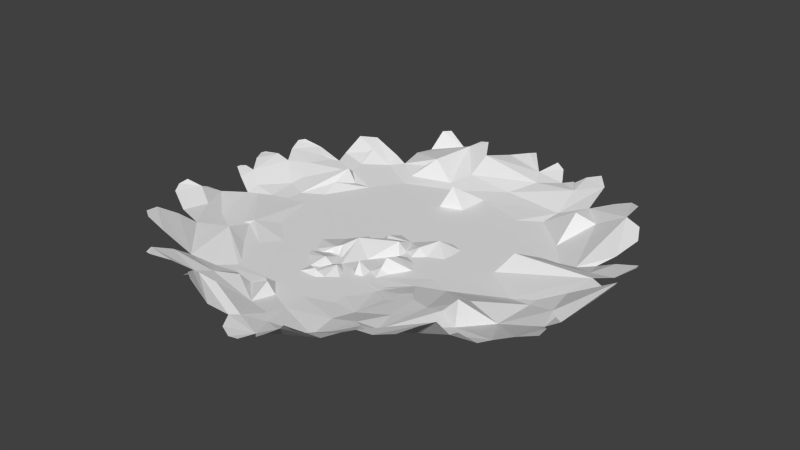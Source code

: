 # Source: flower2.blend  (saved by Blender 2.74.0; exported with 4.5.12 LTS)
import bpy
from mathutils import Matrix  # noqa: F401  (used for matrix-valued properties, if any)

bpy.ops.wm.read_factory_settings(use_empty=True)
scene = bpy.context.scene
scene.name = 'Scene'

# ---- collections
col_collection_1 = bpy.data.collections.new('Collection 1'); scene.collection.children.link(col_collection_1)

# ---- world
world_world = bpy.data.worlds.new('World'); scene.world = world_world
world_world.color = (0.05088, 0.05088, 0.05088)
world_world.use_sun_shadow = False
world_world.sun_shadow_jitter_overblur = 0.0
world_world.cycles.sampling_method = 'MANUAL'
world_world.cycles.sample_map_resolution = 256

# ---- meshes
me_circle = bpy.data.meshes.new('Circle')
me_circle.from_pydata([(0.4247, 0.3653, 0.0), (0.4278, 0.587, 0.0), (0.2986, 0.5021, 0.2238), (-0.2921, 0.6876, 0.0), (-0.1359, 0.5411, 0.0), (-0.08219, 0.6388, 0.1819), (-0.04802, 0.5411, 0.161), (0.2547, 0.961, 0.0), (0.5614, -0.3311, 0.1017), (0.7293, -0.3478, 0.0), (0.6095, -0.2287, 0.2812), (0.9873, 0.07624, 0.0), (0.6241, 0.03906, 0.1979), (0.8067, 0.3241, 0.0), (0.5802, 0.4268, 0.0), (0.6366, 0.4698, 0.0), (-0.2677, 0.463, 0.0), (-0.4484, 0.5509, 0.0), (-0.5851, 0.6192, 0.0), (-0.4923, 0.214, 0.1632), (-0.8585, 0.2433, 0.0), (-0.5558, -0.1912, 0.1516), (-0.7218, -0.3914, 0.0), (-0.5313, -0.3621, 0.0), (-0.5069, -0.4304, 0.0), (-0.4142, -0.4011, 0.0), (-0.3654, -0.7136, 0.0), (-0.2433, -0.5964, 0.0), (-0.1457, -0.8259, 0.1159), (-0.07243, -0.7282, 0.0), (0.01057, -0.8357, 0.0), (0.09845, -0.616, 0.0), (0.2254, -0.7429, 0.0), (0.2303, -0.5964, 0.238), (0.406, -0.699, 0.0), (0.3914, -0.4695, 0.0), (0.57, 1.398, 0.0), (0.6306, -0.5915, 0.0), (0.6515, 0.7125, 0.1275), (-0.1025, 1.073, 0.0), (0.4988, 1.697, 0.0), (0.8446, 1.775, 0.0), (1.099, 1.7, 0.0), (1.17, 1.537, 0.0), (0.9633, 1.422, 0.0), (0.8175, 1.151, 0.1511), (1.211, 1.32, 0.0), (1.373, 1.581, 0.0), (1.801, 1.693, 0.0), (2.191, 1.632, 0.0), (2.465, 1.364, 0.3553), (2.235, 1.042, 0.0), (1.807, 0.7949, 0.0), (1.441, 0.8288, 0.0), (1.214, 1.069, 0.0), (0.8662, 0.6729, 0.0), (1.188, 0.8255, 0.0), (1.624, -1.192, 0.1543), (1.949, -1.697, 0.2214), (-0.6444, 1.456, 0.0), (-0.4212, 1.602, 0.0), (-0.3364, 1.715, 0.0), (-0.3703, 1.891, 0.0), (-0.4862, 1.922, 0.0), (-0.7207, 2.063, 0.0), (-0.9015, 2.049, 0.0), (-1.178, 1.848, 0.0), (-1.173, 1.696, 0.0), (-1.322, 1.571, 0.0), (-1.328, 1.314, 0.0), (-1.133, 1.193, 0.0), (-0.8535, 1.238, 0.0), (-0.9523, 1.684, 0.0), (-0.8026, 1.422, 0.0), (0.06133, 1.446, 0.0), (0.132, 1.68, 0.0), (0.228, 1.708, 0.0), (0.3665, 1.66, 0.0), (1.1, 0.6618, 0.0), (1.112, 0.1864, 0.0), (1.103, 0.2881, 0.0), (1.482, 0.695, 0.0), (1.501, 0.06187, 0.0), (1.535, 0.141, 0.0), (1.622, 0.2512, 0.0), (1.712, 0.48, 0.0), (1.631, 0.6863, 0.0), (1.3, 0.124, 0.0), (-0.6783, 0.5684, 0.0), (-0.9749, 0.8763, 0.0), (-1.118, 0.6304, 0.0), (-1.229, 0.9553, 0.0), (-1.271, 1.091, 0.0), (-1.576, 1.043, 0.0), (-1.669, 0.8451, 0.0), (-1.655, 0.6756, 0.0), (-1.483, 0.5541, 0.0), (-1.452, 0.393, 0.0), (-1.294, 0.3733, 0.0), (-1.158, 0.506, 0.0), (-0.4677, -0.9558, 0.0), (-0.6655, -1.021, 0.0), (-0.8802, -0.97, 0.0), (-0.8661, -1.139, 0.0), (-0.6712, -1.298, 0.0), (-0.3971, -1.19, 0.104), (-0.3999, -1.1, 0.0), (-0.1372, -1.176, 0.0), (0.08601, -1.007, 0.0), (-0.2728, -1.292, 0.0), (0.02668, -1.433, 0.0), (0.2075, -1.405, 0.0), (0.2555, -1.289, 0.0), (0.4118, -1.023, 0.0), (0.4005, -1.164, 0.0), (0.2678, -1.195, 0.0), (0.3346, -1.527, 0.0), (0.6341, -1.447, 0.0), (0.798, -1.306, 0.0), (0.9618, -0.9728, 0.001049), (0.442, -0.7863, 0.0), (1.021, -0.8824, 0.005033), (0.9901, -0.7355, 0.000557), (1.196, -0.7044, 0.0249), (1.468, -0.6366, 0.0786), (1.504, -0.9106, 0.1298), (1.363, -1.193, 0.07957), (1.428, -0.3626, 0.01887), (0.7499, -0.4586, 0.0), (1.976, -0.1224, 0.006506), (2.759, -0.7666, 0.3568), (2.945, -1.069, 0.6394), (2.713, -1.19, 0.381), (2.335, -1.168, 0.2787), (1.917, -1.012, 0.2127), (1.705, -0.792, 0.1651), (2.124, -2.226, 0.2628), (2.145, -2.514, 0.3673), (-0.9744, -0.93, 0.0), (-1.0, -0.7251, 0.0), (-1.264, -0.5391, 0.0), (-1.464, -0.2896, 0.0), (-1.518, -0.6451, 0.0), (-1.278, -1.045, 0.0), (-1.142, -1.081, 0.0), (-1.076, -0.5744, 0.0), (-0.5106, -0.7581, 0.1393), (-0.7413, -0.9464, 0.0), (-0.8559, -0.4879, 0.0), (-0.6388, -0.2913, 0.1261), (-1.223, -0.08647, 0.0), (-1.333, 0.2502, 0.0), (-1.025, -0.4396, 0.0), (-1.512, -0.1992, 0.0), (-1.766, -0.6399, 0.0), (-2.029, -0.9168, 0.0), (-2.074, -1.03, 0.0), (-2.36, -1.188, 0.0), (-2.738, -1.225, 0.2463), (-2.972, -1.106, 0.001628), (-3.047, -0.9535, 0.0), (-2.813, -0.4551, 0.06239), (-2.379, -0.1059, 0.0), (-2.033, -0.06525, 0.0), (-1.996, -0.2076, 0.0), (-1.847, -0.2856, 0.0), (-1.47, -0.1195, 0.0), (1.925, -2.47, 0.3653), (-2.013, 0.25, 0.0), (-1.773, -1.299, 0.0), (-1.85, -1.727, 0.0), (-1.667, -2.072, 0.01114), (-1.284, -2.293, 0.1313), (-1.081, -2.215, 0.0003195), (-0.8097, -1.889, 0.0), (-0.8029, -1.574, 0.0), (-0.925, -1.15, 0.0), (-0.5228, -1.288, 0.0), (-0.7093, -1.607, 0.0), (-0.7398, -1.895, 0.0), (-0.655, -2.207, 0.2444), (-0.5499, -2.271, 0.2446), (-0.2143, -2.2, 0.0), (0.07724, -1.953, 0.0), (0.1213, -1.634, 0.0), (-0.3858, -2.242, 0.0), (-0.4795, -2.757, 0.06049), (-0.9189, -3.174, 0.4884), (-1.358, -3.229, 0.5334), (-1.757, -3.25, 0.3596), (-1.844, -3.029, 0.2855), (-1.868, -2.885, 0.2558), (-1.745, -2.54, 0.1438), (1.705, -2.315, 0.2896), (-1.541, -2.138, 0.01454), (-1.28, -3.262, 0.595), (-1.275, -3.392, 0.6954), (-1.109, -3.638, 0.8254), (-0.9579, -3.717, 0.7785), (-0.5332, -3.728, 0.4372), (-0.1036, -3.364, 0.2183), (0.05751, -2.875, 0.0887), (0.1063, -2.46, 0.002273), (-0.005071, -2.023, 0.0), (-0.2305, -3.53, 0.2408), (-0.04013, -3.841, 0.2259), (0.2674, -3.988, 0.2259), (0.4676, -3.959, 0.2411), (0.5506, -3.622, 0.2124), (0.8142, -3.857, 0.3697), (1.044, -3.866, 0.5208), (1.312, -3.754, 0.6892), (1.556, -3.905, 0.9245), (1.722, -3.91, 0.9389), (2.005, -3.525, 0.6776), (2.088, -3.134, 0.6251), (2.103, -2.773, 0.5053), (2.577, -2.905, 0.6665), (3.06, -2.885, 0.8713), (3.328, -2.631, 1.004), (3.348, -2.197, 0.8826), (3.249, -1.705, 0.3525), (3.151, -1.416, 0.318), (0.2975, -3.095, 0.09883), (0.9302, -3.348, 0.219), (1.12, -2.842, 0.02643), (1.043, -2.244, 0.05217), (0.663, -1.738, 0.0), (1.201, -1.807, 0.03885), (0.4844, -1.487, 0.0), (1.434, -1.052, 0.1107), (-2.195, -3.154, 0.4774), (-2.498, -3.392, 0.6031), (-2.615, -3.382, 0.6031), (-2.698, -3.198, 0.6031), (-2.595, -2.774, 0.4209), (-2.493, -2.442, 0.2019), (-2.019, -2.251, 0.05112), (-1.759, -1.899, 2.165e-05), (-3.113, -2.574, 0.5697), (-3.533, -2.579, 0.738), (-3.791, -2.413, 0.7228), (-3.796, -2.144, 0.7034), (-3.635, -1.754, 0.455), (-3.44, -1.47, 0.2056), (-3.009, -1.03, 0.0002606), (-3.283, -1.259, 0.06913), (-4.104, -1.265, 0.2088), (-4.519, -1.104, 0.455), (-4.607, -0.9139, 0.5316), (-4.587, -0.6942, 0.5697), (-4.392, -0.4892, 0.3872), (-3.987, -0.6796, 0.1642), (-3.64, -0.6308, 0.00232), (-3.22, -0.6894, 0.0), (-3.025, -0.5722, 0.0), (-2.871, -0.553, 0.0), (-4.45, -0.2939, 0.2937), (-4.377, 0.02823, 0.08298), (-3.972, 0.4334, 0.03177), (-3.503, 0.7165, 0.0), (-3.132, 0.8532, 0.0), (-2.966, 0.8142, 0.0), (-2.678, 0.9362, 0.0), (-2.122, 0.7068, 0.0), (-1.761, 0.5751, 0.0), (-4.377, 0.6238, 0.2159), (-4.694, 0.8142, 0.3132), (-4.68, 0.9118, 0.3169), (-4.567, 0.9655, 0.3263), (-4.328, 0.9606, 0.2861), (-3.977, 0.7409, 0.0946), (-3.782, 0.5603, 0.01084), (-4.582, 1.317, 0.3846), (-4.694, 1.566, 0.4017), (-4.636, 1.649, 0.4183), (-4.314, 1.737, 0.4313), (-4.011, 1.742, 0.3421), (-3.523, 1.356, 0.0525), (-3.093, 1.195, 0.0), (-4.25, 2.122, 0.4428), (-4.328, 2.41, 0.5357), (-4.265, 2.572, 0.5279), (-3.962, 2.777, 0.3447), (-3.396, 2.781, 0.1493), (-2.888, 2.674, 0.06715), (-2.127, 2.376, 0.0), (-1.77, 2.259, 0.0), (-1.321, 1.995, 0.0), (-1.976, 0.994, 0.0), (-2.328, 1.184, 0.0), (-2.626, 1.477, 0.0), (-2.689, 1.882, 0.1331), (-2.64, 2.278, 0.3479), (-2.518, 2.356, 0.0002549), (-3.503, 1.673, 0.08995), (-3.703, 2.127, 0.2368), (-3.757, 2.596, 0.2498), (-3.537, 2.694, 0.1799), (-2.97, 3.084, 0.08584), (-3.105, 3.424, 0.2282), (-3.023, 3.553, 0.2901), (-2.461, 3.482, 0.06881), (-1.676, 3.031, 0.0), (-1.213, 2.34, 0.0), (-1.711, 3.354, 0.05431), (-1.576, 3.705, 0.237), (-1.348, 3.81, 0.4229), (-0.8029, 3.623, 0.05345), (-0.3987, 3.289, 0.0), (-0.1234, 2.797, 0.4703), (-0.3284, 2.621, 0.0), (-0.4455, 2.369, 0.0), (-0.4045, 2.059, 0.0), (-0.1351, 1.842, 0.0), (-3.558, 3.182, 0.1754), (-3.522, 3.66, 0.4508), (-3.192, 3.892, 0.4297), (-2.496, 3.78, 0.2069), (-2.18, 3.681, 0.1173), (-2.201, 4.166, 0.2249), (-2.067, 4.525, 0.2249), (-2.039, 4.918, 0.5666), (-1.899, 5.066, 0.5666), (-1.442, 4.967, 0.2967), (-1.161, 4.785, 0.4624), (-0.4998, 4.539, 0.5025), (-0.7037, 4.89, 0.6594), (-0.9286, 4.918, 0.6025), (-0.5772, 4.082, 0.1603), (-0.6008, 3.456, 0.0), (-0.207, 5.06, 0.4259), (0.1386, 5.288, 0.4878), (0.3495, 5.271, 0.5611), (0.7068, 4.861, 0.3334), (0.8942, 4.492, 0.2564), (0.4784, 4.029, 0.06832), (0.2206, 3.473, 0.0), (0.1562, 2.793, 0.0), (0.5779, 2.617, 0.0), (0.7185, 2.36, 0.0), (0.6658, 1.833, 0.0), (1.38, 4.755, 0.3011), (1.211, 5.054, 0.4707), (0.9997, 5.148, 0.5454), (1.638, 4.796, 0.394), (1.872, 4.445, 0.3877), (1.872, 3.842, 0.07404), (1.785, 3.426, 0.003309), (1.298, 3.109, 0.0), (0.9352, 2.629, 0.0), (0.8357, 2.131, 0.0), (1.704, 4.729, 0.4115), (1.92, 4.844, 0.5601), (2.247, 4.894, 0.6795), (2.492, 4.616, 0.5851), (2.516, 3.995, 0.3273), (3.013, 4.156, 0.5274), (3.38, 4.161, 0.6698), (3.648, 3.941, 0.7543), (3.614, 3.555, 0.6527), (3.951, 3.472, 0.5757), (4.112, 3.145, 0.4551), (3.975, 2.574, 0.3069), (3.753, 2.246, 0.1565), (3.43, 2.035, 0.1069), (2.97, 3.508, 0.3067), (2.579, 3.362, 0.4953), (2.155, 3.538, 0.08069), (2.571, 2.706, 0.006456), (2.343, 2.191, 0.0), (2.126, 1.862, 0.0), (1.996, 1.663, 0.0), (2.624, 2.097, 0.0), (3.016, 2.12, 0.0001762), (3.917, 1.719, 0.3013), (4.192, 1.338, 0.4512), (3.975, 0.8345, 0.2806), (3.524, 0.5065, 0.1161), (3.014, 0.4069, 0.001348), (2.013, 0.3659, 0.0), (4.204, 2.135, 0.4102), (4.696, 2.094, 0.5703), (4.725, 1.953, 0.5874), (4.496, 1.584, 0.4643), (4.666, 1.063, 0.4755), (5.0, 0.735, 0.9306), (5.1, 0.4831, 1.036), (4.901, 0.1902, 0.808), (4.432, -0.09093, 0.2957), (4.098, 0.1727, 0.2806), (3.524, 0.3249, 0.1013), (4.439, -0.2877, 0.5009), (4.172, -0.5408, 0.3315), (3.497, -0.6462, 0.1563), (2.801, -0.5127, 0.2915), (4.305, -0.4142, 0.3102), (4.523, -0.7024, 0.5013), (4.657, -1.138, 0.634), (4.362, -1.405, 0.6217), (3.987, -1.511, 0.4555), (3.881, -1.786, 0.4917), (3.501, -1.821, 0.5593), (-0.0004146, -0.1044, -0.03279)], [], [(394, 400, 222, 131), (133, 132, 136, 58), (402, 221, 222, 400, 401), (395, 130, 129), (132, 131, 222, 136), (131, 130, 395, 394), (125, 124, 127, 135), (134, 57, 230, 125, 135), (134, 133, 58, 57), (394, 393, 399, 400), (393, 396, 397), (397, 398, 399, 393), (396, 390, 389, 392), (379, 378, 391), (378, 377, 390, 391), (377, 376, 385), (386, 390, 377, 385), (387, 388, 386), (389, 390, 386, 388), (396, 393, 394, 390), (391, 390, 394, 395), (391, 395, 129, 379), (380, 379, 129), (130, 131, 132, 133), (133, 134, 129, 130), (127, 129, 134, 135), (127, 82, 129), (82, 83, 84, 129), (84, 85, 380, 129), (86, 85, 81, 53), (81, 85, 84, 80), (80, 87, 79), (83, 87, 80, 84), (17, 16, 19, 18), (3, 4, 16), (5, 6, 4), (7, 2, 6), (1, 0, 2), (1, 38, 15, 0), (15, 14, 0), (13, 12, 14), (11, 10, 12), (12, 13, 11), (11, 13, 80, 79), (78, 81, 80, 13), (14, 15, 13), (15, 38, 55, 13), (56, 78, 13, 55), (45, 44, 46, 54), (45, 55, 38), (56, 55, 45, 54), (81, 78, 56, 53), (54, 53, 56), (50, 51, 49), (372, 49, 51, 52), (46, 47, 53, 54), (53, 52, 86), (372, 52, 48), (47, 48, 52, 53), (86, 52, 85), (51, 380, 85, 52), (380, 51, 379), (376, 377, 378, 379), (379, 51, 376), (372, 371, 49), (50, 49, 371, 373), (51, 50, 376), (373, 374, 50), (374, 365, 50), (375, 376, 50, 365), (364, 381, 375, 365), (376, 375, 384), (381, 384, 375), (382, 383, 384, 381), (371, 370, 373), (369, 374, 373, 370), (367, 366, 369), (369, 366, 374), (361, 362, 363, 360), (363, 364, 365, 360), (366, 360, 365, 374), (367, 368, 356, 366), (358, 359, 360, 357), (356, 357, 360, 366), (367, 369, 348, 368), (349, 348, 369, 370), (350, 349, 370, 371), (372, 48, 350, 371), (43, 47, 46, 44), (43, 42, 47), (47, 42, 350, 48), (351, 350, 42, 41), (41, 40, 341), (340, 351, 41, 341), (340, 339, 350, 351), (41, 42, 43, 44), (41, 44, 36, 40), (1, 2, 7, 38), (38, 7, 45), (7, 36, 44, 45), (337, 350, 339, 338), (350, 337, 349), (346, 352, 353), (353, 354, 355, 346), (347, 346, 355, 356), (348, 347, 356, 368), (345, 352, 346, 342), (344, 343, 334), (334, 343, 342, 335), (342, 346, 335), (336, 335, 346, 347), (348, 349, 347), (337, 336, 347, 349), (332, 333, 334, 331), (326, 331, 334, 335), (327, 326, 325, 328), (325, 326, 329), (323, 324, 322), (321, 322, 324, 325), (321, 325, 320), (330, 308, 329), (308, 307, 325, 329), (310, 309, 337, 338), (309, 330, 337), (330, 329, 336, 337), (335, 336, 329, 326), (305, 303, 319), (306, 305, 319), (307, 306, 319, 320), (320, 325, 307), (303, 302, 319), (319, 302, 318), (302, 301, 317, 318), (301, 300, 316, 317), (300, 299, 315, 316), (284, 315, 299, 285), (305, 306, 307, 308), (303, 305, 308, 330), (61, 62, 313, 314), (63, 313, 62), (63, 64, 312, 313), (64, 65, 304, 312), (312, 304, 311), (310, 311, 309), (330, 309, 311, 304), (304, 303, 330), (77, 76, 341, 40), (340, 341, 76, 339), (76, 314, 339), (339, 314, 338), (311, 310, 338, 314), (311, 314, 313, 312), (5, 39, 7, 6), (36, 7, 39, 74), (36, 74, 77, 40), (74, 75, 76, 77), (76, 75, 314), (75, 74, 61, 314), (61, 74, 39, 60), (3, 16, 18), (4, 3, 5), (5, 3, 39), (60, 39, 59), (18, 59, 39, 3), (65, 72, 67, 66), (60, 63, 62, 61), (63, 72, 65, 64), (60, 59, 63), (72, 63, 59, 73), (71, 73, 59), (68, 67, 72, 69), (71, 70, 73), (70, 69, 72, 73), (65, 66, 288, 304), (288, 287, 303, 304), (66, 67, 68, 288), (91, 92, 70), (70, 92, 69), (88, 89, 18), (18, 19, 20, 88), (89, 88, 20, 90), (70, 89, 90, 91), (71, 89, 70), (18, 89, 71, 59), (287, 286, 303), (285, 298, 284), (299, 300, 301, 302), (303, 286, 302), (286, 285, 299, 302), (286, 294, 285), (294, 293, 285), (297, 298, 296), (281, 282, 283, 280), (284, 298, 297, 283), (283, 297, 280), (293, 294, 286, 292), (298, 285, 296), (297, 296, 280), (280, 296, 277), (279, 278, 295), (277, 296, 295, 278), (291, 292, 286, 290), (296, 285, 295), (285, 293, 295), (293, 292, 279, 295), (292, 291, 279), (286, 287, 290), (92, 93, 69), (68, 69, 93, 289), (288, 68, 287), (289, 290, 287, 68), (274, 275, 276, 273), (270, 273, 276, 277), (271, 270, 277, 278), (268, 269, 267), (266, 267, 269, 270), (259, 266, 270, 271), (272, 259, 271), (262, 261, 279, 263), (261, 260, 278, 279), (260, 272, 271, 278), (279, 291, 290, 263), (20, 19, 21), (22, 149, 23), (149, 21, 23), (24, 23, 25), (23, 21, 25), (26, 25, 27), (28, 27, 29), (30, 29, 31), (32, 31, 33), (34, 33, 35), (33, 34, 32), (31, 32, 30), (113, 32, 34, 120), (35, 37, 34), (8, 9, 37), (9, 8, 10), (83, 82, 87), (82, 9, 87), (79, 87, 11), (9, 10, 11, 87), (128, 9, 82, 127), (128, 37, 9), (37, 128, 127, 122), (123, 122, 127, 124), (122, 123, 121), (124, 125, 123), (125, 230, 121, 123), (126, 119, 121, 230), (120, 34, 37), (37, 35, 8), (14, 12, 0), (4, 6, 16), (19, 16, 6, 2), (19, 27, 25, 21), (29, 27, 31), (33, 31, 35), (12, 10, 8, 35), (12, 35, 0), (2, 403, 19), (27, 19, 403), (31, 27, 403), (35, 31, 403), (35, 403, 0), (2, 0, 403), (98, 97, 90, 99), (90, 97, 96, 91), (93, 92, 94), (94, 92, 95), (91, 96, 95, 92), (94, 289, 93), (263, 290, 289, 264), (95, 265, 94), (264, 289, 94, 265), (96, 265, 95), (97, 168, 265, 96), (97, 151, 163, 168), (163, 151, 164), (165, 164, 151), (166, 165, 151), (166, 153, 165), (153, 154, 165), (151, 150, 166), (98, 151, 97), (90, 20, 99), (99, 20, 151, 98), (20, 21, 149, 150), (150, 151, 20), (218, 217, 220, 219), (216, 221, 220, 217), (136, 222, 221, 137), (216, 137, 221), (212, 211, 214, 213), (209, 208, 211, 210), (224, 211, 208), (214, 211, 224, 215), (216, 215, 224, 225), (167, 137, 216, 225), (167, 225, 193), (225, 226, 193), (193, 226, 228), (137, 167, 136), (136, 167, 193, 58), (58, 193, 228, 57), (206, 205, 208, 207), (205, 204, 208), (200, 223, 208, 204), (201, 223, 200), (202, 223, 201), (223, 224, 208), (224, 223, 225), (202, 226, 225, 223), (180, 179, 185, 181), (185, 179, 182), (37, 122, 120), (120, 122, 121, 119), (120, 119, 113), (230, 57, 126), (57, 228, 126), (119, 126, 228, 118), (118, 117, 114), (113, 119, 118, 114), (229, 117, 227), (117, 118, 228, 227), (226, 227, 228), (110, 111, 116, 184), (227, 184, 116, 229), (184, 227, 183), (203, 183, 202), (226, 202, 183, 227), (203, 202, 182), (115, 114, 112), (229, 112, 114, 117), (112, 229, 116, 111), (108, 30, 32), (32, 113, 108), (113, 114, 115, 108), (108, 115, 112), (111, 110, 112), (108, 112, 110, 107), (109, 107, 110), (105, 106, 107, 109), (105, 109, 177, 104), (29, 30, 28), (108, 107, 28, 30), (28, 107, 106, 100), (101, 100, 106), (102, 147, 101), (101, 147, 146, 100), (26, 27, 28, 100), (100, 146, 26), (24, 25, 26, 146), (146, 145, 148), (148, 22, 146), (22, 23, 24, 146), (203, 182, 179), (203, 179, 184, 183), (179, 178, 184), (178, 177, 184), (177, 109, 110, 184), (172, 194, 173), (173, 194, 171, 174), (171, 238, 174), (174, 238, 170, 175), (170, 169, 175), (144, 138, 176), (143, 169, 142), (176, 175, 144), (144, 175, 169, 143), (105, 104, 101, 106), (103, 102, 101, 104), (103, 176, 138, 102), (145, 146, 139), (148, 145, 152), (150, 149, 152), (148, 152, 149, 22), (153, 166, 150, 141), (141, 140, 142), (139, 143, 142, 140), (138, 144, 143, 139), (146, 147, 139), (139, 147, 102, 138), (140, 145, 139), (145, 140, 152), (140, 141, 150, 152), (258, 252, 251, 257), (253, 252, 258, 259), (254, 253, 259, 272), (255, 254, 272), (161, 256, 255, 272), (265, 168, 264), (163, 162, 168), (264, 168, 162, 263), (272, 260, 161), (162, 161, 263), (263, 161, 262), (260, 261, 262, 161), (249, 250, 251, 248), (247, 248, 251, 252), (244, 247, 252, 253), (256, 160, 255), (255, 160, 254), (160, 245, 246), (246, 244, 253), (253, 254, 160, 246), (158, 159, 160, 256), (158, 256, 157), (156, 157, 256, 161), (156, 161, 155), (163, 164, 162), (164, 165, 154, 162), (154, 155, 161, 162), (142, 154, 153, 141), (155, 154, 142, 169), (156, 155, 169), (157, 156, 169, 170), (245, 159, 246), (159, 158, 244, 246), (240, 241, 242, 239), (236, 239, 242, 243), (243, 244, 236), (236, 244, 158, 237), (238, 237, 158), (158, 157, 170, 238), (232, 233, 234, 231), (191, 231, 234, 235), (192, 191, 235, 236), (236, 237, 192), (192, 237, 194), (194, 237, 171), (238, 171, 237), (103, 104, 175, 176), (104, 177, 178, 175), (174, 175, 178, 179), (173, 174, 179, 180), (182, 202, 185), (197, 196, 199, 198), (195, 204, 199, 196), (188, 187, 195), (204, 195, 187, 200), (189, 190, 188), (187, 188, 190, 191), (186, 187, 191, 192), (194, 172, 192), (185, 202, 201, 186), (186, 201, 200, 187), (185, 186, 181), (192, 172, 186), (172, 173, 186), (181, 186, 173, 180)])
_uv = me_circle.uv_layers.new(name='UVMap')
_uv.uv.foreach_set('vector', [0.8351, 0.3732, 0.8849, 0.2835, 0.7998, 0.2933, 0.7789, 0.3293, 0.7168, 0.3191, 0.7553, 0.3167, 0.6954, 0.2094, 0.6776, 0.2642, 0.8354, 0.2513, 0.8099, 0.2634, 0.7998, 0.2933, 0.8849, 0.2835, 0.8741, 0.255, 0.7643, 0.387, 0.7599, 0.3607, 0.6803, 0.4275, 0.7553, 0.3167, 0.7789, 0.3293, 0.7998, 0.2933, 0.6954, 0.2094, 0.7789, 0.3293, 0.7599, 0.3607, 0.7643, 0.387, 0.8351, 0.3732, 0.6323, 0.3458, 0.6286, 0.3742, 0.6246, 0.4026, 0.6527, 0.3581, 0.6743, 0.3352, 0.6445, 0.3165, 0.6251, 0.3311, 0.6323, 0.3458, 0.6527, 0.3581, 0.6743, 0.3352, 0.7168, 0.3191, 0.6776, 0.2642, 0.6445, 0.3165, 0.8351, 0.3732, 0.9037, 0.3841, 0.923, 0.2944, 0.8849, 0.2835, 0.9037, 0.3841, 0.9173, 0.3972, 0.9394, 0.3674, 0.9394, 0.3674, 0.953, 0.3221, 0.923, 0.2944, 0.9037, 0.3841, 0.9173, 0.3972, 0.8962, 0.4581, 0.9301, 0.4308, 0.9309, 0.4104, 0.786, 0.4824, 0.8378, 0.4928, 0.8378, 0.4739, 0.8378, 0.4928, 0.8837, 0.5268, 0.8962, 0.4581, 0.8378, 0.4739, 0.8837, 0.5268, 0.9057, 0.579, 0.954, 0.5505, 0.9879, 0.5165, 0.8962, 0.4581, 0.8837, 0.5268, 0.954, 0.5505, 0.9981, 0.4903, 0.9778, 0.4599, 0.9879, 0.5165, 0.9301, 0.4308, 0.8962, 0.4581, 0.9879, 0.5165, 0.9778, 0.4599, 0.9173, 0.3972, 0.9037, 0.3841, 0.8351, 0.3732, 0.8962, 0.4581, 0.8378, 0.4739, 0.8962, 0.4581, 0.8351, 0.3732, 0.7643, 0.387, 0.8378, 0.4739, 0.7643, 0.387, 0.6803, 0.4275, 0.786, 0.4824, 0.6841, 0.4782, 0.786, 0.4824, 0.6803, 0.4275, 0.7599, 0.3607, 0.7789, 0.3293, 0.7553, 0.3167, 0.7168, 0.3191, 0.7168, 0.3191, 0.6743, 0.3352, 0.6803, 0.4275, 0.7599, 0.3607, 0.6246, 0.4026, 0.6803, 0.4275, 0.6743, 0.3352, 0.6527, 0.3581, 0.6246, 0.4026, 0.632, 0.4466, 0.6803, 0.4275, 0.632, 0.4466, 0.6354, 0.4548, 0.6443, 0.4663, 0.6803, 0.4275, 0.6443, 0.4663, 0.6535, 0.49, 0.6841, 0.4782, 0.6803, 0.4275, 0.6452, 0.5114, 0.6535, 0.49, 0.63, 0.5123, 0.6259, 0.5262, 0.63, 0.5123, 0.6535, 0.49, 0.6443, 0.4663, 0.5915, 0.4701, 0.5915, 0.4701, 0.6115, 0.4531, 0.5924, 0.4596, 0.6354, 0.4548, 0.6115, 0.4531, 0.5915, 0.4701, 0.6443, 0.4663, 0.4337, 0.4974, 0.4521, 0.4882, 0.4292, 0.4624, 0.4198, 0.5044, 0.4496, 0.5115, 0.4655, 0.4963, 0.4521, 0.4882, 0.4709, 0.5065, 0.4744, 0.4963, 0.4655, 0.4963, 0.5052, 0.5399, 0.5097, 0.4923, 0.4744, 0.4963, 0.5228, 0.5011, 0.5225, 0.4781, 0.5097, 0.4923, 0.5228, 0.5011, 0.5456, 0.5141, 0.5441, 0.489, 0.5225, 0.4781, 0.5441, 0.489, 0.5383, 0.471, 0.5225, 0.4781, 0.5614, 0.4738, 0.5428, 0.4443, 0.5383, 0.471, 0.5797, 0.4481, 0.5413, 0.4165, 0.5428, 0.4443, 0.5428, 0.4443, 0.5614, 0.4738, 0.5797, 0.4481, 0.5797, 0.4481, 0.5614, 0.4738, 0.5915, 0.4701, 0.5924, 0.4596, 0.5912, 0.5089, 0.63, 0.5123, 0.5915, 0.4701, 0.5614, 0.4738, 0.5383, 0.471, 0.5441, 0.489, 0.5614, 0.4738, 0.5441, 0.489, 0.5456, 0.5141, 0.5674, 0.51, 0.5614, 0.4738, 0.6002, 0.5258, 0.5912, 0.5089, 0.5614, 0.4738, 0.5674, 0.51, 0.5625, 0.5596, 0.5773, 0.5877, 0.6025, 0.5772, 0.6028, 0.5512, 0.5625, 0.5596, 0.5674, 0.51, 0.5456, 0.5141, 0.6002, 0.5258, 0.5674, 0.51, 0.5625, 0.5596, 0.6028, 0.5512, 0.63, 0.5123, 0.5912, 0.5089, 0.6002, 0.5258, 0.6259, 0.5262, 0.6028, 0.5512, 0.6259, 0.5262, 0.6002, 0.5258, 0.7301, 0.5817, 0.7066, 0.5483, 0.7021, 0.6095, 0.6823, 0.6127, 0.7021, 0.6095, 0.7066, 0.5483, 0.6632, 0.5227, 0.6025, 0.5772, 0.619, 0.6043, 0.6259, 0.5262, 0.6028, 0.5512, 0.6259, 0.5262, 0.6632, 0.5227, 0.6452, 0.5114, 0.6823, 0.6127, 0.6632, 0.5227, 0.6625, 0.6159, 0.619, 0.6043, 0.6625, 0.6159, 0.6632, 0.5227, 0.6259, 0.5262, 0.6452, 0.5114, 0.6632, 0.5227, 0.6535, 0.49, 0.7066, 0.5483, 0.6841, 0.4782, 0.6535, 0.49, 0.6632, 0.5227, 0.6841, 0.4782, 0.7066, 0.5483, 0.786, 0.4824, 0.9057, 0.579, 0.8837, 0.5268, 0.8378, 0.4928, 0.786, 0.4824, 0.786, 0.4824, 0.7066, 0.5483, 0.9057, 0.579, 0.6823, 0.6127, 0.6956, 0.6334, 0.7021, 0.6095, 0.7301, 0.5817, 0.7021, 0.6095, 0.6956, 0.6334, 0.7462, 0.6577, 0.7066, 0.5483, 0.7301, 0.5817, 0.9057, 0.579, 0.7462, 0.6577, 0.7862, 0.6601, 0.7301, 0.5817, 0.7862, 0.6601, 0.8283, 0.6513, 0.7301, 0.5817, 0.8777, 0.6185, 0.9057, 0.579, 0.7301, 0.5817, 0.8283, 0.6513, 0.861, 0.6732, 0.9069, 0.6617, 0.8777, 0.6185, 0.8283, 0.6513, 0.9057, 0.579, 0.8777, 0.6185, 0.9367, 0.6046, 0.9069, 0.6617, 0.9367, 0.6046, 0.8777, 0.6185, 0.957, 0.6574, 0.9599, 0.6428, 0.9367, 0.6046, 0.9069, 0.6617, 0.6956, 0.6334, 0.7176, 0.6674, 0.7462, 0.6577, 0.7409, 0.7209, 0.7862, 0.6601, 0.7462, 0.6577, 0.7176, 0.6674, 0.7355, 0.789, 0.7814, 0.8041, 0.7409, 0.7209, 0.7409, 0.7209, 0.7814, 0.8041, 0.7862, 0.6601, 0.8812, 0.8004, 0.8976, 0.7665, 0.8837, 0.7072, 0.8469, 0.809, 0.8837, 0.7072, 0.861, 0.6732, 0.8283, 0.6513, 0.8469, 0.809, 0.7814, 0.8041, 0.8469, 0.809, 0.8283, 0.6513, 0.7862, 0.6601, 0.7355, 0.789, 0.6986, 0.8072, 0.7352, 0.8546, 0.7814, 0.8041, 0.8231, 0.8718, 0.8504, 0.849, 0.8469, 0.809, 0.7859, 0.8713, 0.7352, 0.8546, 0.7859, 0.8713, 0.8469, 0.809, 0.7814, 0.8041, 0.7355, 0.789, 0.7409, 0.7209, 0.6608, 0.7956, 0.6986, 0.8072, 0.6114, 0.7628, 0.6608, 0.7956, 0.7409, 0.7209, 0.7176, 0.6674, 0.5744, 0.7129, 0.6114, 0.7628, 0.7176, 0.6674, 0.6956, 0.6334, 0.6823, 0.6127, 0.6625, 0.6159, 0.5744, 0.7129, 0.6956, 0.6334, 0.5983, 0.5997, 0.619, 0.6043, 0.6025, 0.5772, 0.5773, 0.5877, 0.5983, 0.5997, 0.5911, 0.6166, 0.619, 0.6043, 0.619, 0.6043, 0.5911, 0.6166, 0.5744, 0.7129, 0.6625, 0.6159, 0.5643, 0.6613, 0.5744, 0.7129, 0.5911, 0.6166, 0.5652, 0.6243, 0.5652, 0.6243, 0.53, 0.6162, 0.547, 0.6303, 0.5524, 0.685, 0.5643, 0.6613, 0.5652, 0.6243, 0.547, 0.6303, 0.5524, 0.685, 0.5381, 0.7117, 0.5744, 0.7129, 0.5643, 0.6613, 0.5652, 0.6243, 0.5911, 0.6166, 0.5983, 0.5997, 0.5773, 0.5877, 0.5652, 0.6243, 0.5773, 0.5877, 0.5373, 0.5853, 0.53, 0.6162, 0.5228, 0.5011, 0.5097, 0.4923, 0.5052, 0.5399, 0.5456, 0.5141, 0.5456, 0.5141, 0.5052, 0.5399, 0.5625, 0.5596, 0.5052, 0.5399, 0.5373, 0.5853, 0.5773, 0.5877, 0.5625, 0.5596, 0.5017, 0.8004, 0.5744, 0.7129, 0.5381, 0.7117, 0.4952, 0.73, 0.5744, 0.7129, 0.5017, 0.8004, 0.6114, 0.7628, 0.6698, 0.9013, 0.6526, 0.9308, 0.6746, 0.9427, 0.6746, 0.9427, 0.7079, 0.9478, 0.7328, 0.919, 0.6698, 0.9013, 0.6698, 0.8387, 0.6698, 0.9013, 0.7328, 0.919, 0.7352, 0.8546, 0.6608, 0.7956, 0.6698, 0.8387, 0.7352, 0.8546, 0.6986, 0.8072, 0.6459, 0.9378, 0.6526, 0.9308, 0.6698, 0.9013, 0.6197, 0.9335, 0.581, 0.9742, 0.6024, 0.9645, 0.5512, 0.9444, 0.5512, 0.9444, 0.6024, 0.9645, 0.6197, 0.9335, 0.5703, 0.9062, 0.6197, 0.9335, 0.6698, 0.9013, 0.5703, 0.9062, 0.528, 0.8582, 0.5703, 0.9062, 0.6698, 0.9013, 0.6698, 0.8387, 0.6608, 0.7956, 0.6114, 0.7628, 0.6698, 0.8387, 0.5017, 0.8004, 0.528, 0.8582, 0.6698, 0.8387, 0.6114, 0.7628, 0.4934, 0.9888, 0.5149, 0.987, 0.5512, 0.9444, 0.4583, 0.9651, 0.4285, 0.911, 0.4583, 0.9651, 0.5512, 0.9444, 0.5703, 0.9062, 0.4077, 0.9475, 0.4285, 0.911, 0.3612, 0.9365, 0.3848, 0.9504, 0.3612, 0.9365, 0.4285, 0.911, 0.4206, 0.8636, 0.2862, 0.9657, 0.3326, 0.9555, 0.2719, 0.9504, 0.269, 0.9096, 0.2719, 0.9504, 0.3326, 0.9555, 0.3612, 0.9365, 0.269, 0.9096, 0.3612, 0.9365, 0.2554, 0.8724, 0.4182, 0.7987, 0.3976, 0.816, 0.4206, 0.8636, 0.3976, 0.816, 0.3422, 0.8355, 0.3612, 0.9365, 0.4206, 0.8636, 0.4668, 0.7304, 0.4387, 0.7814, 0.5017, 0.8004, 0.4952, 0.73, 0.4387, 0.7814, 0.4182, 0.7987, 0.5017, 0.8004, 0.4182, 0.7987, 0.4206, 0.8636, 0.528, 0.8582, 0.5017, 0.8004, 0.5703, 0.9062, 0.528, 0.8582, 0.4206, 0.8636, 0.4285, 0.911, 0.3053, 0.7881, 0.3088, 0.7547, 0.2576, 0.8221, 0.319, 0.8245, 0.3053, 0.7881, 0.2576, 0.8221, 0.3422, 0.8355, 0.319, 0.8245, 0.2576, 0.8221, 0.2554, 0.8724, 0.2554, 0.8724, 0.3612, 0.9365, 0.3422, 0.8355, 0.3088, 0.7547, 0.229, 0.8014, 0.2576, 0.8221, 0.2576, 0.8221, 0.229, 0.8014, 0.2254, 0.8323, 0.229, 0.8014, 0.1718, 0.8087, 0.1546, 0.8439, 0.2254, 0.8323, 0.1718, 0.8087, 0.1635, 0.7954, 0.121, 0.8199, 0.1546, 0.8439, 0.1635, 0.7954, 0.1772, 0.7601, 0.1174, 0.7703, 0.121, 0.8199, 0.1339, 0.7287, 0.1174, 0.7703, 0.1772, 0.7601, 0.1855, 0.7176, 0.3053, 0.7881, 0.319, 0.8245, 0.3422, 0.8355, 0.3976, 0.816, 0.3088, 0.7547, 0.3053, 0.7881, 0.3976, 0.816, 0.4182, 0.7987, 0.4451, 0.6182, 0.4416, 0.6363, 0.4382, 0.6538, 0.4656, 0.6313, 0.4298, 0.6395, 0.4382, 0.6538, 0.4416, 0.6363, 0.4298, 0.6395, 0.406, 0.6542, 0.434, 0.686, 0.4382, 0.6538, 0.406, 0.6542, 0.3876, 0.6527, 0.3559, 0.683, 0.434, 0.686, 0.434, 0.686, 0.3559, 0.683, 0.4459, 0.7121, 0.4668, 0.7304, 0.4459, 0.7121, 0.4387, 0.7814, 0.4182, 0.7987, 0.4387, 0.7814, 0.4459, 0.7121, 0.3559, 0.683, 0.3559, 0.683, 0.3088, 0.7547, 0.4182, 0.7987, 0.5166, 0.6124, 0.5025, 0.6174, 0.547, 0.6303, 0.53, 0.6162, 0.5524, 0.685, 0.547, 0.6303, 0.5025, 0.6174, 0.5381, 0.7117, 0.5025, 0.6174, 0.4656, 0.6313, 0.5381, 0.7117, 0.5381, 0.7117, 0.4656, 0.6313, 0.4952, 0.73, 0.4459, 0.7121, 0.4668, 0.7304, 0.4952, 0.73, 0.4656, 0.6313, 0.4459, 0.7121, 0.4656, 0.6313, 0.4382, 0.6538, 0.434, 0.686, 0.4709, 0.5065, 0.4689, 0.5515, 0.5052, 0.5399, 0.4744, 0.4963, 0.5373, 0.5853, 0.5052, 0.5399, 0.4689, 0.5515, 0.4855, 0.5902, 0.5373, 0.5853, 0.4855, 0.5902, 0.5166, 0.6124, 0.53, 0.6162, 0.4855, 0.5902, 0.4927, 0.6145, 0.5025, 0.6174, 0.5166, 0.6124, 0.5025, 0.6174, 0.4927, 0.6145, 0.4656, 0.6313, 0.4927, 0.6145, 0.4855, 0.5902, 0.4451, 0.6182, 0.4656, 0.6313, 0.4451, 0.6182, 0.4855, 0.5902, 0.4689, 0.5515, 0.4365, 0.6064, 0.4496, 0.5115, 0.4521, 0.4882, 0.4198, 0.5044, 0.4655, 0.4963, 0.4496, 0.5115, 0.4709, 0.5065, 0.4709, 0.5065, 0.4496, 0.5115, 0.4689, 0.5515, 0.4365, 0.6064, 0.4689, 0.5515, 0.4138, 0.5912, 0.4198, 0.5044, 0.4138, 0.5912, 0.4689, 0.5515, 0.4496, 0.5115, 0.3876, 0.6527, 0.3824, 0.6149, 0.36, 0.6161, 0.3594, 0.6319, 0.4365, 0.6064, 0.4298, 0.6395, 0.4416, 0.6363, 0.4451, 0.6182, 0.4298, 0.6395, 0.3824, 0.6149, 0.3876, 0.6527, 0.406, 0.6542, 0.4365, 0.6064, 0.4138, 0.5912, 0.4298, 0.6395, 0.3824, 0.6149, 0.4298, 0.6395, 0.4138, 0.5912, 0.3977, 0.5877, 0.3925, 0.5686, 0.3977, 0.5877, 0.4138, 0.5912, 0.3448, 0.6032, 0.36, 0.6161, 0.3824, 0.6149, 0.3442, 0.5765, 0.3925, 0.5686, 0.364, 0.5639, 0.3977, 0.5877, 0.364, 0.5639, 0.3442, 0.5765, 0.3824, 0.6149, 0.3977, 0.5877, 0.3876, 0.6527, 0.3594, 0.6319, 0.3449, 0.6472, 0.3559, 0.683, 0.3449, 0.6472, 0.2992, 0.6745, 0.3088, 0.7547, 0.3559, 0.683, 0.3594, 0.6319, 0.36, 0.6161, 0.3448, 0.6032, 0.3449, 0.6472, 0.3543, 0.5393, 0.35, 0.5534, 0.364, 0.5639, 0.364, 0.5639, 0.35, 0.5534, 0.3442, 0.5765, 0.4103, 0.4992, 0.3801, 0.5311, 0.4198, 0.5044, 0.4198, 0.5044, 0.4292, 0.4624, 0.392, 0.4655, 0.4103, 0.4992, 0.3801, 0.5311, 0.4103, 0.4992, 0.392, 0.4655, 0.3655, 0.5056, 0.364, 0.5639, 0.3801, 0.5311, 0.3655, 0.5056, 0.3543, 0.5393, 0.3925, 0.5686, 0.3801, 0.5311, 0.364, 0.5639, 0.4198, 0.5044, 0.3801, 0.5311, 0.3925, 0.5686, 0.4138, 0.5912, 0.2992, 0.6745, 0.263, 0.6867, 0.3088, 0.7547, 0.1855, 0.7176, 0.1195, 0.7196, 0.1339, 0.7287, 0.1772, 0.7601, 0.1635, 0.7954, 0.1718, 0.8087, 0.229, 0.8014, 0.3088, 0.7547, 0.263, 0.6867, 0.229, 0.8014, 0.263, 0.6867, 0.1855, 0.7176, 0.1772, 0.7601, 0.229, 0.8014, 0.263, 0.6867, 0.2231, 0.6846, 0.1855, 0.7176, 0.2231, 0.6846, 0.2107, 0.6765, 0.1855, 0.7176, 0.09711, 0.7095, 0.1195, 0.7196, 0.1026, 0.6609, 0.03901, 0.6902, 0.04547, 0.707, 0.07626, 0.7282, 0.04696, 0.6604, 0.1339, 0.7287, 0.1195, 0.7196, 0.09711, 0.7095, 0.07626, 0.7282, 0.07626, 0.7282, 0.09711, 0.7095, 0.04696, 0.6604, 0.2107, 0.6765, 0.2231, 0.6846, 0.263, 0.6867, 0.2058, 0.6355, 0.1195, 0.7196, 0.1855, 0.7176, 0.1026, 0.6609, 0.09711, 0.7095, 0.1026, 0.6609, 0.04696, 0.6604, 0.04696, 0.6604, 0.1026, 0.6609, 0.07129, 0.6209, 0.1646, 0.5642, 0.1209, 0.5809, 0.1229, 0.6138, 0.07129, 0.6209, 0.1026, 0.6609, 0.1229, 0.6138, 0.1209, 0.5809, 0.2122, 0.5935, 0.2058, 0.6355, 0.263, 0.6867, 0.2425, 0.5631, 0.1026, 0.6609, 0.1855, 0.7176, 0.1229, 0.6138, 0.1855, 0.7176, 0.2107, 0.6765, 0.1229, 0.6138, 0.2107, 0.6765, 0.2058, 0.6355, 0.1646, 0.5642, 0.1229, 0.6138, 0.2058, 0.6355, 0.2122, 0.5935, 0.1646, 0.5642, 0.263, 0.6867, 0.2992, 0.6745, 0.2425, 0.5631, 0.35, 0.5534, 0.319, 0.5484, 0.3442, 0.5765, 0.3448, 0.6032, 0.3442, 0.5765, 0.319, 0.5484, 0.2783, 0.5433, 0.3449, 0.6472, 0.3448, 0.6032, 0.2992, 0.6745, 0.2783, 0.5433, 0.2425, 0.5631, 0.2992, 0.6745, 0.3448, 0.6032, 0.001772, 0.6026, 0.007731, 0.6113, 0.0405, 0.6204, 0.01319, 0.5768, 0.03901, 0.5399, 0.01319, 0.5768, 0.0405, 0.6204, 0.07129, 0.6209, 0.07477, 0.5171, 0.03901, 0.5399, 0.07129, 0.6209, 0.1209, 0.5809, 0.003261, 0.5348, 0.01468, 0.5404, 0.001772, 0.5247, 0.03405, 0.5049, 0.001772, 0.5247, 0.01468, 0.5404, 0.03901, 0.5399, 0.07526, 0.4852, 0.03405, 0.5049, 0.03901, 0.5399, 0.07477, 0.5171, 0.09463, 0.4983, 0.07526, 0.4852, 0.07477, 0.5171, 0.1776, 0.5247, 0.1607, 0.5287, 0.1646, 0.5642, 0.2069, 0.5373, 0.1607, 0.5287, 0.1229, 0.5145, 0.1209, 0.5809, 0.1646, 0.5642, 0.1229, 0.5145, 0.09463, 0.4983, 0.07477, 0.5171, 0.1209, 0.5809, 0.1646, 0.5642, 0.2122, 0.5935, 0.2425, 0.5631, 0.2069, 0.5373, 0.392, 0.4655, 0.4292, 0.4624, 0.4228, 0.4204, 0.4059, 0.3996, 0.4143, 0.41, 0.4253, 0.4027, 0.4143, 0.41, 0.4228, 0.4204, 0.4253, 0.4027, 0.4277, 0.3956, 0.4253, 0.4027, 0.4372, 0.3986, 0.4253, 0.4027, 0.4228, 0.4204, 0.4372, 0.3986, 0.4421, 0.3662, 0.4372, 0.3986, 0.4546, 0.3783, 0.4645, 0.3545, 0.4546, 0.3783, 0.4719, 0.3647, 0.4804, 0.3535, 0.4719, 0.3647, 0.4893, 0.3763, 0.5022, 0.3632, 0.4893, 0.3763, 0.5027, 0.3783, 0.5206, 0.3677, 0.5027, 0.3783, 0.5191, 0.3915, 0.5027, 0.3783, 0.5206, 0.3677, 0.5022, 0.3632, 0.4893, 0.3763, 0.5022, 0.3632, 0.4804, 0.3535, 0.5212, 0.3341, 0.5022, 0.3632, 0.5206, 0.3677, 0.5243, 0.3586, 0.5191, 0.3915, 0.5435, 0.3789, 0.5206, 0.3677, 0.5364, 0.4059, 0.5535, 0.4041, 0.5435, 0.3789, 0.5535, 0.4041, 0.5364, 0.4059, 0.5413, 0.4165, 0.6354, 0.4548, 0.632, 0.4466, 0.6115, 0.4531, 0.632, 0.4466, 0.5535, 0.4041, 0.6115, 0.4531, 0.5924, 0.4596, 0.6115, 0.4531, 0.5797, 0.4481, 0.5535, 0.4041, 0.5413, 0.4165, 0.5797, 0.4481, 0.6115, 0.4531, 0.5556, 0.3926, 0.5535, 0.4041, 0.632, 0.4466, 0.6246, 0.4026, 0.5556, 0.3926, 0.5435, 0.3789, 0.5535, 0.4041, 0.5435, 0.3789, 0.5556, 0.3926, 0.6246, 0.4026, 0.58, 0.3639, 0.601, 0.3671, 0.58, 0.3639, 0.6246, 0.4026, 0.6286, 0.3742, 0.58, 0.3639, 0.601, 0.3671, 0.5832, 0.3487, 0.6286, 0.3742, 0.6323, 0.3458, 0.601, 0.3671, 0.6323, 0.3458, 0.6251, 0.3311, 0.5832, 0.3487, 0.601, 0.3671, 0.618, 0.3164, 0.5771, 0.3393, 0.5832, 0.3487, 0.6251, 0.3311, 0.5243, 0.3586, 0.5206, 0.3677, 0.5435, 0.3789, 0.5435, 0.3789, 0.5191, 0.3915, 0.5364, 0.4059, 0.5383, 0.471, 0.5428, 0.4443, 0.5225, 0.4781, 0.4655, 0.4963, 0.4744, 0.4963, 0.4521, 0.4882, 0.4292, 0.4624, 0.4521, 0.4882, 0.4744, 0.4963, 0.5097, 0.4923, 0.4292, 0.4624, 0.4546, 0.3783, 0.4372, 0.3986, 0.4228, 0.4204, 0.4719, 0.3647, 0.4546, 0.3783, 0.4893, 0.3763, 0.5027, 0.3783, 0.4893, 0.3763, 0.5191, 0.3915, 0.5428, 0.4443, 0.5413, 0.4165, 0.5364, 0.4059, 0.5191, 0.3915, 0.5428, 0.4443, 0.5191, 0.3915, 0.5225, 0.4781, 0.5097, 0.4923, 0.4793, 0.4294, 0.4292, 0.4624, 0.4546, 0.3783, 0.4292, 0.4624, 0.4793, 0.4294, 0.4893, 0.3763, 0.4546, 0.3783, 0.4793, 0.4294, 0.5191, 0.3915, 0.4893, 0.3763, 0.4793, 0.4294, 0.5191, 0.3915, 0.4793, 0.4294, 0.5225, 0.4781, 0.5097, 0.4923, 0.5225, 0.4781, 0.4793, 0.4294, 0.3477, 0.4789, 0.3316, 0.481, 0.3655, 0.5056, 0.3615, 0.4927, 0.3655, 0.5056, 0.3316, 0.481, 0.3285, 0.4977, 0.3543, 0.5393, 0.319, 0.5484, 0.35, 0.5534, 0.3095, 0.5279, 0.3095, 0.5279, 0.35, 0.5534, 0.3109, 0.5103, 0.3543, 0.5393, 0.3285, 0.4977, 0.3109, 0.5103, 0.35, 0.5534, 0.3095, 0.5279, 0.2783, 0.5433, 0.319, 0.5484, 0.2069, 0.5373, 0.2425, 0.5631, 0.2783, 0.5433, 0.2635, 0.5135, 0.3109, 0.5103, 0.3002, 0.4999, 0.3095, 0.5279, 0.2635, 0.5135, 0.2783, 0.5433, 0.3095, 0.5279, 0.3002, 0.4999, 0.3285, 0.4977, 0.3002, 0.4999, 0.3109, 0.5103, 0.3316, 0.481, 0.2746, 0.4662, 0.3002, 0.4999, 0.3285, 0.4977, 0.3316, 0.481, 0.3437, 0.4662, 0.2725, 0.4334, 0.2746, 0.4662, 0.2725, 0.4334, 0.3437, 0.4662, 0.2763, 0.4187, 0.2915, 0.4106, 0.2763, 0.4187, 0.3437, 0.4662, 0.3297, 0.4278, 0.2915, 0.4106, 0.3437, 0.4662, 0.3297, 0.4278, 0.3255, 0.4196, 0.2915, 0.4106, 0.3255, 0.4196, 0.2996, 0.3738, 0.2915, 0.4106, 0.3437, 0.4662, 0.3549, 0.4312, 0.3297, 0.4278, 0.3477, 0.4789, 0.3437, 0.4662, 0.3316, 0.481, 0.3655, 0.5056, 0.392, 0.4655, 0.3615, 0.4927, 0.3615, 0.4927, 0.392, 0.4655, 0.3437, 0.4662, 0.3477, 0.4789, 0.392, 0.4655, 0.4228, 0.4204, 0.4143, 0.41, 0.3549, 0.4312, 0.3549, 0.4312, 0.3437, 0.4662, 0.392, 0.4655, 0.7906, 0.1409, 0.7414, 0.1389, 0.8199, 0.2123, 0.8179, 0.1673, 0.6932, 0.1526, 0.8099, 0.2634, 0.8199, 0.2123, 0.7414, 0.1389, 0.6954, 0.2094, 0.7998, 0.2933, 0.8099, 0.2634, 0.6975, 0.1794, 0.6932, 0.1526, 0.6975, 0.1794, 0.8099, 0.2634, 0.6376, 0.0351, 0.6128, 0.0508, 0.6833, 0.0746, 0.6545, 0.0346, 0.5621, 0.04017, 0.5353, 0.06447, 0.6128, 0.0508, 0.5855, 0.03916, 0.5739, 0.09291, 0.6128, 0.0508, 0.5353, 0.06447, 0.6833, 0.0746, 0.6128, 0.0508, 0.5739, 0.09291, 0.6917, 0.1151, 0.6932, 0.1526, 0.6917, 0.1151, 0.5739, 0.09291, 0.5932, 0.1454, 0.6751, 0.184, 0.6975, 0.1794, 0.6932, 0.1526, 0.5932, 0.1454, 0.6751, 0.184, 0.5932, 0.1454, 0.6528, 0.2001, 0.5932, 0.1454, 0.5854, 0.2074, 0.6528, 0.2001, 0.6528, 0.2001, 0.5854, 0.2074, 0.6014, 0.2528, 0.6975, 0.1794, 0.6751, 0.184, 0.6954, 0.2094, 0.6954, 0.2094, 0.6751, 0.184, 0.6528, 0.2001, 0.6776, 0.2642, 0.6776, 0.2642, 0.6528, 0.2001, 0.6014, 0.2528, 0.6445, 0.3165, 0.5065, 0.0265, 0.4752, 0.04169, 0.5353, 0.06447, 0.5269, 0.02953, 0.4752, 0.04169, 0.4559, 0.07359, 0.5353, 0.06447, 0.4688, 0.09131, 0.5096, 0.1192, 0.5353, 0.06447, 0.4559, 0.07359, 0.4852, 0.142, 0.5096, 0.1192, 0.4688, 0.09131, 0.4901, 0.185, 0.5096, 0.1192, 0.4852, 0.142, 0.5096, 0.1192, 0.5739, 0.09291, 0.5353, 0.06447, 0.5739, 0.09291, 0.5096, 0.1192, 0.5932, 0.1454, 0.4901, 0.185, 0.5854, 0.2074, 0.5932, 0.1454, 0.5096, 0.1192, 0.4127, 0.2113, 0.404, 0.2437, 0.4401, 0.2077, 0.4234, 0.2046, 0.4401, 0.2077, 0.404, 0.2437, 0.4575, 0.212, 0.5435, 0.3789, 0.58, 0.3639, 0.5243, 0.3586, 0.5243, 0.3586, 0.58, 0.3639, 0.5832, 0.3487, 0.5771, 0.3393, 0.5243, 0.3586, 0.5771, 0.3393, 0.5212, 0.3341, 0.6251, 0.3311, 0.6445, 0.3165, 0.618, 0.3164, 0.6445, 0.3165, 0.6014, 0.2528, 0.618, 0.3164, 0.5771, 0.3393, 0.618, 0.3164, 0.6014, 0.2528, 0.5605, 0.3047, 0.5605, 0.3047, 0.5438, 0.2901, 0.5201, 0.3195, 0.5212, 0.3341, 0.5771, 0.3393, 0.5605, 0.3047, 0.5201, 0.3195, 0.5286, 0.286, 0.5438, 0.2901, 0.5468, 0.2599, 0.5438, 0.2901, 0.5605, 0.3047, 0.6014, 0.2528, 0.5468, 0.2599, 0.5854, 0.2074, 0.5468, 0.2599, 0.6014, 0.2528, 0.482, 0.2915, 0.5004, 0.2945, 0.5133, 0.2819, 0.4916, 0.2707, 0.5468, 0.2599, 0.4916, 0.2707, 0.5133, 0.2819, 0.5286, 0.286, 0.4916, 0.2707, 0.5468, 0.2599, 0.4872, 0.2377, 0.4788, 0.2304, 0.4872, 0.2377, 0.4901, 0.185, 0.5854, 0.2074, 0.4901, 0.185, 0.4872, 0.2377, 0.5468, 0.2599, 0.4788, 0.2304, 0.4901, 0.185, 0.4575, 0.212, 0.5065, 0.3163, 0.5201, 0.3195, 0.5053, 0.3065, 0.5286, 0.286, 0.5053, 0.3065, 0.5201, 0.3195, 0.5438, 0.2901, 0.5053, 0.3065, 0.5286, 0.286, 0.5133, 0.2819, 0.5004, 0.2945, 0.4881, 0.3358, 0.4804, 0.3535, 0.5022, 0.3632, 0.5022, 0.3632, 0.5212, 0.3341, 0.4881, 0.3358, 0.5212, 0.3341, 0.5201, 0.3195, 0.5065, 0.3163, 0.4881, 0.3358, 0.4881, 0.3358, 0.5065, 0.3163, 0.5053, 0.3065, 0.5004, 0.2945, 0.482, 0.2915, 0.5053, 0.3065, 0.4881, 0.3358, 0.5053, 0.3065, 0.482, 0.2915, 0.4654, 0.3182, 0.4516, 0.3062, 0.4654, 0.3182, 0.482, 0.2915, 0.4389, 0.3167, 0.4386, 0.3261, 0.4654, 0.3182, 0.4516, 0.3062, 0.4389, 0.3167, 0.4516, 0.3062, 0.4261, 0.3066, 0.411, 0.3056, 0.4719, 0.3647, 0.4804, 0.3535, 0.4645, 0.3545, 0.4881, 0.3358, 0.4654, 0.3182, 0.4645, 0.3545, 0.4804, 0.3535, 0.4645, 0.3545, 0.4654, 0.3182, 0.4386, 0.3261, 0.4317, 0.3411, 0.4116, 0.3343, 0.4317, 0.3411, 0.4386, 0.3261, 0.3898, 0.3396, 0.4039, 0.342, 0.4116, 0.3343, 0.4116, 0.3343, 0.4039, 0.342, 0.4274, 0.3616, 0.4317, 0.3411, 0.4421, 0.3662, 0.4546, 0.3783, 0.4645, 0.3545, 0.4317, 0.3411, 0.4317, 0.3411, 0.4274, 0.3616, 0.4421, 0.3662, 0.4277, 0.3956, 0.4372, 0.3986, 0.4421, 0.3662, 0.4274, 0.3616, 0.4274, 0.3616, 0.3699, 0.3806, 0.3922, 0.3896, 0.3922, 0.3896, 0.4059, 0.3996, 0.4274, 0.3616, 0.4059, 0.3996, 0.4253, 0.4027, 0.4277, 0.3956, 0.4274, 0.3616, 0.4788, 0.2304, 0.4575, 0.212, 0.404, 0.2437, 0.4788, 0.2304, 0.404, 0.2437, 0.4916, 0.2707, 0.4872, 0.2377, 0.404, 0.2437, 0.4072, 0.2735, 0.4916, 0.2707, 0.4072, 0.2735, 0.4261, 0.3066, 0.4916, 0.2707, 0.4261, 0.3066, 0.4516, 0.3062, 0.482, 0.2915, 0.4916, 0.2707, 0.3487, 0.2024, 0.3226, 0.2185, 0.3694, 0.2105, 0.3694, 0.2105, 0.3226, 0.2185, 0.3097, 0.2252, 0.3969, 0.2442, 0.3097, 0.2252, 0.3004, 0.2432, 0.3969, 0.2442, 0.3969, 0.2442, 0.3004, 0.2432, 0.2911, 0.2611, 0.3976, 0.2769, 0.2911, 0.2611, 0.299, 0.3054, 0.3976, 0.2769, 0.3632, 0.3281, 0.3802, 0.3438, 0.3852, 0.3209, 0.3493, 0.3318, 0.299, 0.3054, 0.3249, 0.3733, 0.3852, 0.3209, 0.3976, 0.2769, 0.3632, 0.3281, 0.3632, 0.3281, 0.3976, 0.2769, 0.299, 0.3054, 0.3493, 0.3318, 0.4389, 0.3167, 0.411, 0.3056, 0.4116, 0.3343, 0.4386, 0.3261, 0.3912, 0.322, 0.3898, 0.3396, 0.4116, 0.3343, 0.411, 0.3056, 0.3912, 0.322, 0.3852, 0.3209, 0.3802, 0.3438, 0.3898, 0.3396, 0.3699, 0.3806, 0.4274, 0.3616, 0.3776, 0.365, 0.3922, 0.3896, 0.3699, 0.3806, 0.3751, 0.3946, 0.3549, 0.4312, 0.4143, 0.41, 0.3751, 0.3946, 0.3922, 0.3896, 0.3751, 0.3946, 0.4143, 0.41, 0.4059, 0.3996, 0.3255, 0.4196, 0.3297, 0.4278, 0.3549, 0.4312, 0.3304, 0.4102, 0.3304, 0.4102, 0.3507, 0.3843, 0.3249, 0.3733, 0.3776, 0.365, 0.3493, 0.3318, 0.3249, 0.3733, 0.3507, 0.3843, 0.3802, 0.3438, 0.3632, 0.3281, 0.3493, 0.3318, 0.3776, 0.365, 0.4274, 0.3616, 0.4039, 0.342, 0.3776, 0.365, 0.3776, 0.365, 0.4039, 0.342, 0.3898, 0.3396, 0.3802, 0.3438, 0.3507, 0.3843, 0.3699, 0.3806, 0.3776, 0.365, 0.3699, 0.3806, 0.3507, 0.3843, 0.3751, 0.3946, 0.3507, 0.3843, 0.3304, 0.4102, 0.3549, 0.4312, 0.3751, 0.3946, 0.03405, 0.4431, 0.07377, 0.3697, 0.03256, 0.3895, 0.0266, 0.4097, 0.109, 0.3748, 0.07377, 0.3697, 0.03405, 0.4431, 0.07526, 0.4852, 0.1517, 0.3687, 0.109, 0.3748, 0.07526, 0.4852, 0.09463, 0.4983, 0.1716, 0.3809, 0.1517, 0.3687, 0.09463, 0.4983, 0.1932, 0.393, 0.1872, 0.3829, 0.1716, 0.3809, 0.09463, 0.4983, 0.3002, 0.4999, 0.2746, 0.4662, 0.2635, 0.5135, 0.2725, 0.4334, 0.2373, 0.4292, 0.2746, 0.4662, 0.2635, 0.5135, 0.2746, 0.4662, 0.2373, 0.4292, 0.2069, 0.5373, 0.09463, 0.4983, 0.1229, 0.5145, 0.1932, 0.393, 0.2373, 0.4292, 0.1932, 0.393, 0.2069, 0.5373, 0.2069, 0.5373, 0.1932, 0.393, 0.1776, 0.5247, 0.1229, 0.5145, 0.1607, 0.5287, 0.1776, 0.5247, 0.1932, 0.393, 0.01071, 0.3454, 0.0127, 0.3682, 0.03256, 0.3895, 0.01965, 0.3257, 0.06186, 0.309, 0.01965, 0.3257, 0.03256, 0.3895, 0.07377, 0.3697, 0.1294, 0.2877, 0.06186, 0.309, 0.07377, 0.3697, 0.109, 0.3748, 0.1872, 0.3829, 0.1694, 0.3413, 0.1716, 0.3809, 0.1716, 0.3809, 0.1694, 0.3413, 0.1517, 0.3687, 0.1694, 0.3413, 0.1732, 0.3334, 0.1454, 0.3096, 0.1454, 0.3096, 0.1294, 0.2877, 0.109, 0.3748, 0.109, 0.3748, 0.1517, 0.3687, 0.1694, 0.3413, 0.1454, 0.3096, 0.2008, 0.3132, 0.177, 0.3255, 0.1694, 0.3413, 0.1872, 0.3829, 0.2008, 0.3132, 0.1872, 0.3829, 0.2393, 0.317, 0.2683, 0.3334, 0.2393, 0.317, 0.1872, 0.3829, 0.1932, 0.393, 0.2683, 0.3334, 0.1932, 0.393, 0.2729, 0.3451, 0.2725, 0.4334, 0.2763, 0.4187, 0.2373, 0.4292, 0.2763, 0.4187, 0.2915, 0.4106, 0.2996, 0.3738, 0.2373, 0.4292, 0.2996, 0.3738, 0.2729, 0.3451, 0.1932, 0.393, 0.2373, 0.4292, 0.3249, 0.3733, 0.2996, 0.3738, 0.3255, 0.4196, 0.3304, 0.4102, 0.2729, 0.3451, 0.2996, 0.3738, 0.3249, 0.3733, 0.299, 0.3054, 0.2683, 0.3334, 0.2729, 0.3451, 0.299, 0.3054, 0.2393, 0.317, 0.2683, 0.3334, 0.299, 0.3054, 0.2911, 0.2611, 0.1732, 0.3334, 0.177, 0.3255, 0.1454, 0.3096, 0.177, 0.3255, 0.2008, 0.3132, 0.1294, 0.2877, 0.1454, 0.3096, 0.12, 0.1727, 0.09364, 0.19, 0.09314, 0.2178, 0.1627, 0.1732, 0.2257, 0.1869, 0.1627, 0.1732, 0.09314, 0.2178, 0.1095, 0.2583, 0.1095, 0.2583, 0.1294, 0.2877, 0.2257, 0.1869, 0.2257, 0.1869, 0.1294, 0.2877, 0.2008, 0.3132, 0.2739, 0.2067, 0.3004, 0.2432, 0.2739, 0.2067, 0.2008, 0.3132, 0.2008, 0.3132, 0.2393, 0.317, 0.2911, 0.2611, 0.3004, 0.2432, 0.2252, 0.08413, 0.2133, 0.08818, 0.2049, 0.1084, 0.256, 0.09982, 0.2893, 0.1287, 0.256, 0.09982, 0.2049, 0.1084, 0.2153, 0.1525, 0.3018, 0.1767, 0.2893, 0.1287, 0.2153, 0.1525, 0.2257, 0.1869, 0.2257, 0.1869, 0.2739, 0.2067, 0.3018, 0.1767, 0.3018, 0.1767, 0.2739, 0.2067, 0.3226, 0.2185, 0.3226, 0.2185, 0.2739, 0.2067, 0.3097, 0.2252, 0.3004, 0.2432, 0.3097, 0.2252, 0.2739, 0.2067, 0.3912, 0.322, 0.411, 0.3056, 0.3976, 0.2769, 0.3852, 0.3209, 0.411, 0.3056, 0.4261, 0.3066, 0.4072, 0.2735, 0.3976, 0.2769, 0.3969, 0.2442, 0.3976, 0.2769, 0.4072, 0.2735, 0.404, 0.2437, 0.3694, 0.2105, 0.3969, 0.2442, 0.404, 0.2437, 0.4127, 0.2113, 0.4575, 0.212, 0.4901, 0.185, 0.4401, 0.2077, 0.3665, 0.01839, 0.3496, 0.04878, 0.4251, 0.0346, 0.3819, 0.01383, 0.3491, 0.07207, 0.4559, 0.07359, 0.4251, 0.0346, 0.3496, 0.04878, 0.3411, 0.07764, 0.3858, 0.1026, 0.3491, 0.07207, 0.4559, 0.07359, 0.3491, 0.07207, 0.3858, 0.1026, 0.4688, 0.09131, 0.3006, 0.07643, 0.2917, 0.1056, 0.3411, 0.07764, 0.3858, 0.1026, 0.3411, 0.07764, 0.2917, 0.1056, 0.2893, 0.1287, 0.4305, 0.1542, 0.3858, 0.1026, 0.2893, 0.1287, 0.3018, 0.1767, 0.3226, 0.2185, 0.3487, 0.2024, 0.3018, 0.1767, 0.4401, 0.2077, 0.4901, 0.185, 0.4852, 0.142, 0.4305, 0.1542, 0.4305, 0.1542, 0.4852, 0.142, 0.4688, 0.09131, 0.3858, 0.1026, 0.4401, 0.2077, 0.4305, 0.1542, 0.4234, 0.2046, 0.3018, 0.1767, 0.3487, 0.2024, 0.4305, 0.1542, 0.3487, 0.2024, 0.3694, 0.2105, 0.4305, 0.1542, 0.4234, 0.2046, 0.4305, 0.1542, 0.3694, 0.2105, 0.4127, 0.2113])
me_circle.use_remesh_preserve_volume = False
me_circle.use_remesh_preserve_attributes = False
me_circle.use_mirror_vertex_groups = False
me_circle.update()

# ---- objects
ob_circle = bpy.data.objects.new('Circle', me_circle)

# ---- transforms, parenting, visibility, modifiers, constraints
ob_circle.location = (0.0, 0.0, 0.0)
ob_circle.lineart.crease_threshold = 0.0

# ---- collection membership
col_collection_1.objects.link(ob_circle)

# ---- scene / render settings (as saved in the file)
scene.frame_start = 1; scene.frame_end = 250; scene.frame_set(1)
scene.render.engine = 'BLENDER_EEVEE_NEXT'
scene.render.resolution_percentage = 50
scene.render.dither_intensity = 0.0
scene.cycles.use_denoising = False
scene.cycles.samples = 10
scene.cycles.sampling_pattern = 'TABULATED_SOBOL'
scene.cycles.light_sampling_threshold = 0.0
scene.cycles.use_adaptive_sampling = False
scene.cycles.use_light_tree = False
scene.cycles.blur_glossy = 0.0
scene.cycles.pixel_filter_type = 'GAUSSIAN'
scene.cycles.sample_clamp_indirect = 0.0
scene.view_settings.view_transform = 'Standard'
bpy.context.view_layer.update()

# ---- added for rendering (the .blend has no active camera and no usable light): camera, sun
cam_auto = bpy.data.cameras.new('AutoCamera')
cam_auto.lens = 50.0
cam_auto.sensor_width = 36.0
cam_auto.clip_end = 1000.0
ob_auto_camera = bpy.data.objects.new('AutoCamera', cam_auto)
scene.collection.objects.link(ob_auto_camera)
ob_auto_camera.location = (12.7232, -14.3746, 10.518)
ob_auto_camera.rotation_euler = (1.09748, -7.21219e-08, 0.694738)
scene.camera = ob_auto_camera
light_auto_sun = bpy.data.lights.new('AutoSun', 'SUN')
light_auto_sun.energy = 3.0
light_auto_sun.angle = 0.0523599
ob_auto_sun = bpy.data.objects.new('AutoSun', light_auto_sun)
scene.collection.objects.link(ob_auto_sun)
ob_auto_sun.rotation_euler = (0.872665, 0.174533, 0.523599)
bpy.context.view_layer.update()
